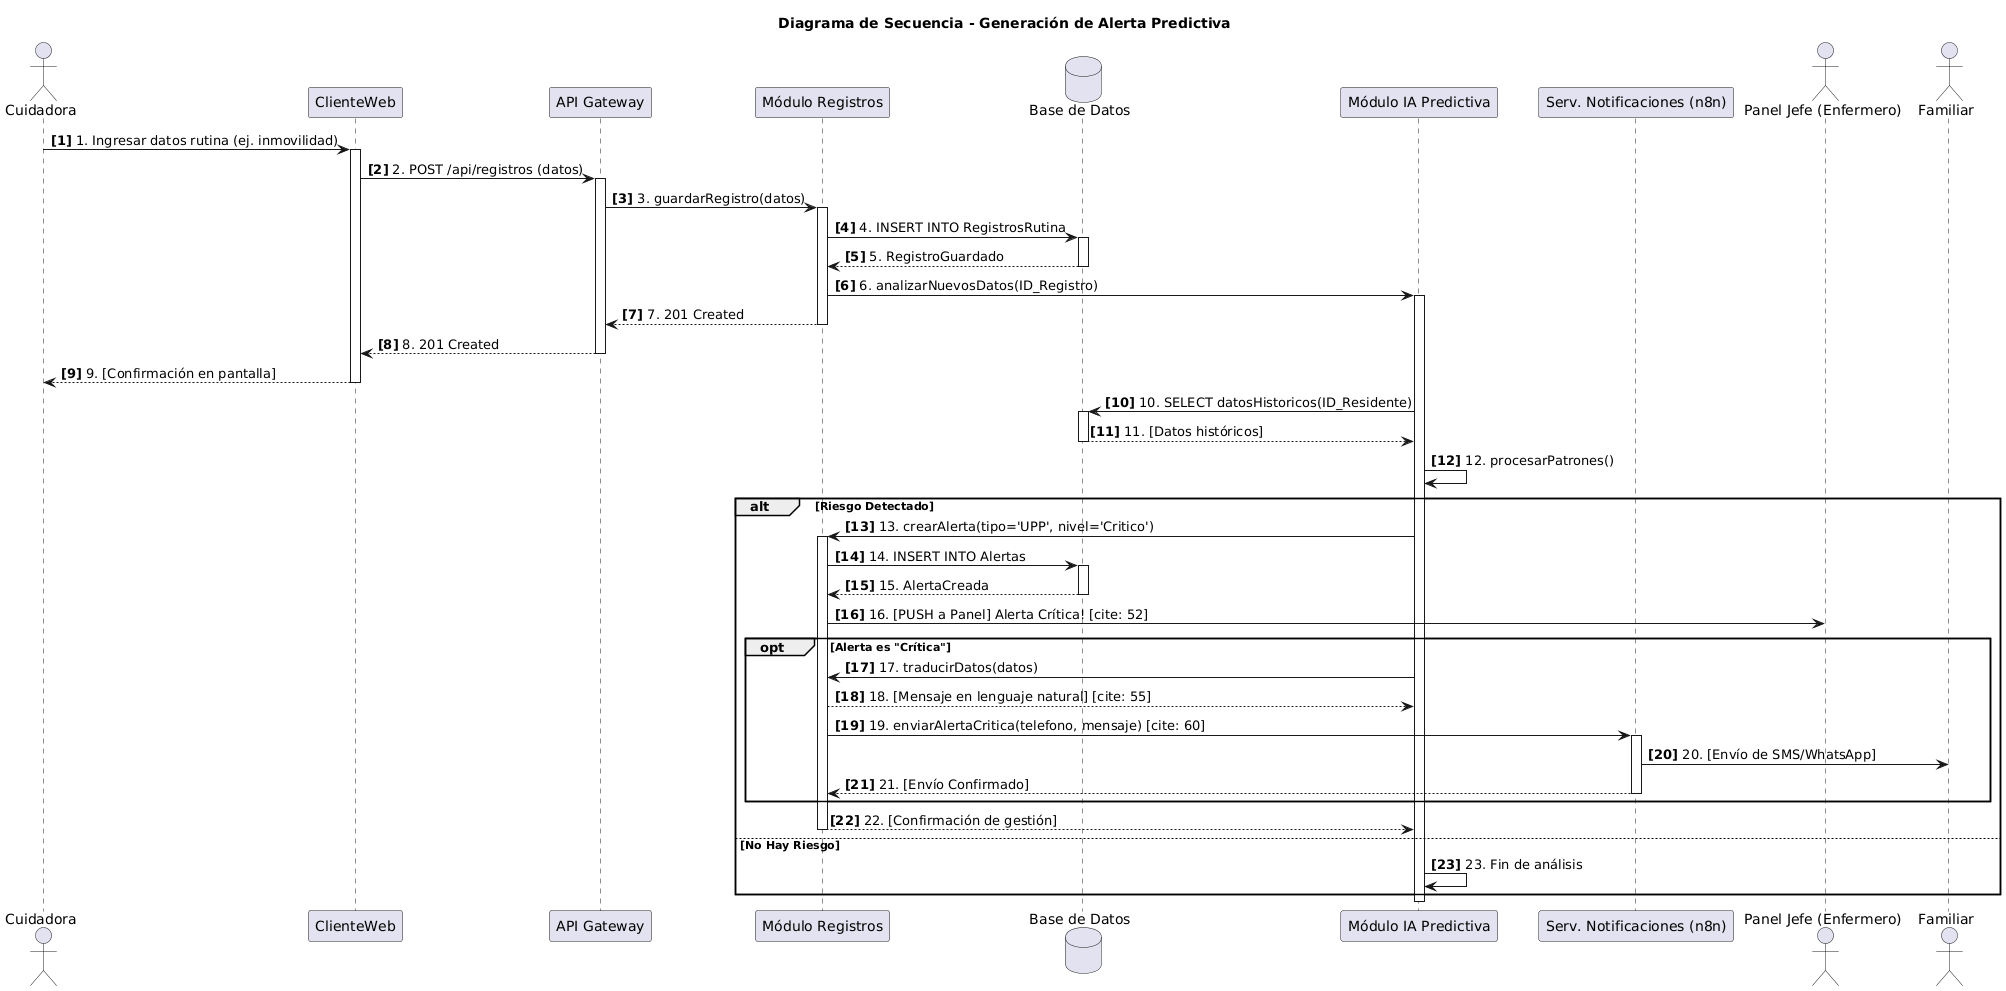

The diagram above was rendered by PlantUML. Its source (embedded in the PNG):
@startuml
title Diagrama de Secuencia - Generación de Alerta Predictiva

actor Cuidadora
participant ClienteWeb
participant APIGateway as "API Gateway"
participant ModuloRegistros as "Módulo Registros"
database BaseDeDatos as "Base de Datos"
participant ModuloIA as "Módulo IA Predictiva"
participant ServicioNotif as "Serv. Notificaciones (n8n)"
actor Jefe as "Panel Jefe (Enfermero)"
actor Familiar

autonumber "<b>[0]</b>"

' --- 1. Flujo de Registro de Datos ---
Cuidadora -> ClienteWeb: 1. Ingresar datos rutina (ej. inmovilidad) 
activate ClienteWeb
ClienteWeb -> APIGateway: 2. POST /api/registros (datos)
activate APIGateway
APIGateway -> ModuloRegistros: 3. guardarRegistro(datos)
activate ModuloRegistros
ModuloRegistros -> BaseDeDatos: 4. INSERT INTO RegistrosRutina
activate BaseDeDatos
BaseDeDatos --> ModuloRegistros: 5. RegistroGuardado
deactivate BaseDeDatos

' --- 2. Disparo Asíncrono de IA ---
' (Esto puede ser un evento, una cola de mensajes, o una llamada directa)
ModuloRegistros -> ModuloIA: 6. analizarNuevosDatos(ID_Registro)
activate ModuloIA
ModuloRegistros --> APIGateway: 7. 201 Created
deactivate ModuloRegistros
APIGateway --> ClienteWeb: 8. 201 Created
deactivate APIGateway
ClienteWeb --> Cuidadora: 9. [Confirmación en pantalla]
deactivate ClienteWeb

' --- 3. Procesamiento de IA ---
ModuloIA -> BaseDeDatos: 10. SELECT datosHistoricos(ID_Residente)
activate BaseDeDatos
BaseDeDatos --> ModuloIA: 11. [Datos históricos]
deactivate BaseDeDatos
ModuloIA -> ModuloIA: 12. procesarPatrones()

' --- 4. Bloque Alternativo: Riesgo Detectado ---
alt Riesgo Detectado 
    ModuloIA -> ModuloRegistros: 13. crearAlerta(tipo='UPP', nivel='Critico')
    activate ModuloRegistros
    ModuloRegistros -> BaseDeDatos: 14. INSERT INTO Alertas
    activate BaseDeDatos
    BaseDeDatos --> ModuloRegistros: 15. AlertaCreada
    deactivate BaseDeDatos
    
    ' --- Notificación al Jefe (Enfermero) ---
    ModuloRegistros -> Jefe: 16. [PUSH a Panel] Alerta Crítica! [cite: 52]
    
    ' --- Bloque Opcional: Alerta Crítica (requiere SMS) ---
    opt Alerta es "Crítica" 
        ModuloIA -> ModuloRegistros: 17. traducirDatos(datos)
        ModuloRegistros --> ModuloIA: 18. [Mensaje en lenguaje natural] [cite: 55]
        
        ModuloRegistros -> ServicioNotif: 19. enviarAlertaCritica(telefono, mensaje) [cite: 60]
        activate ServicioNotif
        ServicioNotif -> Familiar: 20. [Envío de SMS/WhatsApp] 
        ServicioNotif --> ModuloRegistros: 21. [Envío Confirmado]
        deactivate ServicioNotif
    end
    
    ModuloRegistros --> ModuloIA: 22. [Confirmación de gestión]
    deactivate ModuloRegistros
else No Hay Riesgo
    ModuloIA -> ModuloIA: 23. Fin de análisis
end

deactivate ModuloIA
@enduml